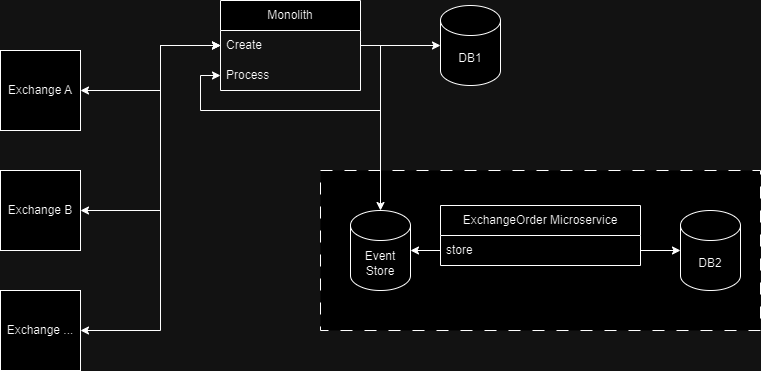

The diagram above was exported from draw.io. Its source (the exported page's mxGraphModel, read from the mxfile embedded in the PNG):
<mxGraphModel dx="1050" dy="618" grid="1" gridSize="10" guides="1" tooltips="1" connect="1" arrows="1" fold="1" page="1" pageScale="1" pageWidth="850" pageHeight="1100" math="0" shadow="0">
  <root>
    <mxCell id="0" />
    <mxCell id="1" parent="0" />
    <mxCell id="KPJrjD-EvdI-0207YqMj-1" value="" style="group" parent="1" connectable="0" vertex="1">
      <mxGeometry x="40" y="40" width="760" height="370" as="geometry" />
    </mxCell>
    <mxCell id="WUTJllApuwt2CmNRlRsE-1" value="" style="rounded=0;whiteSpace=wrap;html=1;dashed=1;dashPattern=12 12;labelPosition=center;verticalLabelPosition=top;align=center;verticalAlign=bottom;" parent="KPJrjD-EvdI-0207YqMj-1" vertex="1">
      <mxGeometry x="320" y="170" width="440" height="160" as="geometry" />
    </mxCell>
    <mxCell id="BGR-Z9x_TK3tAy6dk1pq-2" value="Event Store" style="shape=cylinder3;whiteSpace=wrap;html=1;boundedLbl=1;backgroundOutline=1;size=15;" parent="KPJrjD-EvdI-0207YqMj-1" vertex="1">
      <mxGeometry x="350" y="210" width="60" height="80" as="geometry" />
    </mxCell>
    <mxCell id="BGR-Z9x_TK3tAy6dk1pq-4" value="ExchangeOrder Microservice" style="swimlane;fontStyle=0;childLayout=stackLayout;horizontal=1;startSize=30;horizontalStack=0;resizeParent=1;resizeParentMax=0;resizeLast=0;collapsible=1;marginBottom=0;whiteSpace=wrap;html=1;" parent="KPJrjD-EvdI-0207YqMj-1" vertex="1">
      <mxGeometry x="440" y="205" width="200" height="60" as="geometry" />
    </mxCell>
    <mxCell id="BGR-Z9x_TK3tAy6dk1pq-5" value="store" style="text;strokeColor=none;fillColor=none;align=left;verticalAlign=middle;spacingLeft=4;spacingRight=4;overflow=hidden;points=[[0,0.5],[1,0.5]];portConstraint=eastwest;rotatable=0;whiteSpace=wrap;html=1;" parent="BGR-Z9x_TK3tAy6dk1pq-4" vertex="1">
      <mxGeometry y="30" width="200" height="30" as="geometry" />
    </mxCell>
    <mxCell id="BGR-Z9x_TK3tAy6dk1pq-10" style="edgeStyle=orthogonalEdgeStyle;rounded=0;orthogonalLoop=1;jettySize=auto;html=1;entryX=1;entryY=0.5;entryDx=0;entryDy=0;entryPerimeter=0;" parent="KPJrjD-EvdI-0207YqMj-1" source="BGR-Z9x_TK3tAy6dk1pq-5" target="BGR-Z9x_TK3tAy6dk1pq-2" edge="1">
      <mxGeometry relative="1" as="geometry" />
    </mxCell>
    <mxCell id="BGR-Z9x_TK3tAy6dk1pq-12" style="edgeStyle=orthogonalEdgeStyle;rounded=0;orthogonalLoop=1;jettySize=auto;html=1;entryX=0.5;entryY=0;entryDx=0;entryDy=0;entryPerimeter=0;exitX=1;exitY=0.5;exitDx=0;exitDy=0;" parent="KPJrjD-EvdI-0207YqMj-1" source="BGR-Z9x_TK3tAy6dk1pq-22" target="BGR-Z9x_TK3tAy6dk1pq-2" edge="1">
      <mxGeometry relative="1" as="geometry">
        <mxPoint x="280" y="130" as="sourcePoint" />
      </mxGeometry>
    </mxCell>
    <mxCell id="BGR-Z9x_TK3tAy6dk1pq-13" value="Exchange A" style="rounded=0;whiteSpace=wrap;html=1;" parent="KPJrjD-EvdI-0207YqMj-1" vertex="1">
      <mxGeometry y="50" width="80" height="80" as="geometry" />
    </mxCell>
    <mxCell id="BGR-Z9x_TK3tAy6dk1pq-18" style="edgeStyle=orthogonalEdgeStyle;rounded=0;orthogonalLoop=1;jettySize=auto;html=1;entryX=0;entryY=0.5;entryDx=0;entryDy=0;startArrow=classic;startFill=1;" parent="KPJrjD-EvdI-0207YqMj-1" source="BGR-Z9x_TK3tAy6dk1pq-14" target="BGR-Z9x_TK3tAy6dk1pq-22" edge="1">
      <mxGeometry relative="1" as="geometry">
        <mxPoint x="240" y="90" as="targetPoint" />
        <Array as="points">
          <mxPoint x="160" y="330" />
          <mxPoint x="160" y="45" />
        </Array>
      </mxGeometry>
    </mxCell>
    <mxCell id="BGR-Z9x_TK3tAy6dk1pq-14" value="Exchange ..." style="rounded=0;whiteSpace=wrap;html=1;" parent="KPJrjD-EvdI-0207YqMj-1" vertex="1">
      <mxGeometry y="290" width="80" height="80" as="geometry" />
    </mxCell>
    <mxCell id="BGR-Z9x_TK3tAy6dk1pq-17" style="edgeStyle=orthogonalEdgeStyle;rounded=0;orthogonalLoop=1;jettySize=auto;html=1;entryX=0;entryY=0.5;entryDx=0;entryDy=0;startArrow=classic;startFill=1;" parent="KPJrjD-EvdI-0207YqMj-1" source="BGR-Z9x_TK3tAy6dk1pq-15" target="BGR-Z9x_TK3tAy6dk1pq-22" edge="1">
      <mxGeometry relative="1" as="geometry">
        <mxPoint x="240" y="90" as="targetPoint" />
        <Array as="points">
          <mxPoint x="160" y="210" />
          <mxPoint x="160" y="45" />
        </Array>
      </mxGeometry>
    </mxCell>
    <mxCell id="BGR-Z9x_TK3tAy6dk1pq-15" value="Exchange B" style="rounded=0;whiteSpace=wrap;html=1;" parent="KPJrjD-EvdI-0207YqMj-1" vertex="1">
      <mxGeometry y="170" width="80" height="80" as="geometry" />
    </mxCell>
    <mxCell id="BGR-Z9x_TK3tAy6dk1pq-16" style="edgeStyle=orthogonalEdgeStyle;rounded=0;orthogonalLoop=1;jettySize=auto;html=1;entryX=0;entryY=0.5;entryDx=0;entryDy=0;startArrow=classic;startFill=1;" parent="KPJrjD-EvdI-0207YqMj-1" source="BGR-Z9x_TK3tAy6dk1pq-13" target="BGR-Z9x_TK3tAy6dk1pq-22" edge="1">
      <mxGeometry relative="1" as="geometry">
        <mxPoint x="240" y="90" as="targetPoint" />
        <Array as="points">
          <mxPoint x="160" y="90" />
          <mxPoint x="160" y="45" />
        </Array>
      </mxGeometry>
    </mxCell>
    <mxCell id="BGR-Z9x_TK3tAy6dk1pq-19" value="DB2" style="shape=cylinder3;whiteSpace=wrap;html=1;boundedLbl=1;backgroundOutline=1;size=15;" parent="KPJrjD-EvdI-0207YqMj-1" vertex="1">
      <mxGeometry x="680" y="210" width="60" height="80" as="geometry" />
    </mxCell>
    <mxCell id="BGR-Z9x_TK3tAy6dk1pq-20" style="edgeStyle=orthogonalEdgeStyle;rounded=0;orthogonalLoop=1;jettySize=auto;html=1;entryX=0;entryY=0.5;entryDx=0;entryDy=0;entryPerimeter=0;" parent="KPJrjD-EvdI-0207YqMj-1" source="BGR-Z9x_TK3tAy6dk1pq-5" target="BGR-Z9x_TK3tAy6dk1pq-19" edge="1">
      <mxGeometry relative="1" as="geometry" />
    </mxCell>
    <mxCell id="BGR-Z9x_TK3tAy6dk1pq-21" value="Monolith" style="swimlane;fontStyle=0;childLayout=stackLayout;horizontal=1;startSize=30;horizontalStack=0;resizeParent=1;resizeParentMax=0;resizeLast=0;collapsible=1;marginBottom=0;whiteSpace=wrap;html=1;" parent="KPJrjD-EvdI-0207YqMj-1" vertex="1">
      <mxGeometry x="220" width="140" height="90" as="geometry" />
    </mxCell>
    <mxCell id="fipS2Ny9hG0ib6c_WDqG-2" style="edgeStyle=orthogonalEdgeStyle;rounded=0;orthogonalLoop=1;jettySize=auto;html=1;entryX=0;entryY=0.5;entryDx=0;entryDy=0;exitX=1;exitY=0.5;exitDx=0;exitDy=0;" parent="BGR-Z9x_TK3tAy6dk1pq-21" source="BGR-Z9x_TK3tAy6dk1pq-22" target="BGR-Z9x_TK3tAy6dk1pq-23" edge="1">
      <mxGeometry relative="1" as="geometry">
        <Array as="points">
          <mxPoint x="160" y="45" />
          <mxPoint x="160" y="110" />
          <mxPoint x="-20" y="110" />
          <mxPoint x="-20" y="75" />
        </Array>
      </mxGeometry>
    </mxCell>
    <mxCell id="BGR-Z9x_TK3tAy6dk1pq-22" value="Create" style="text;strokeColor=none;fillColor=none;align=left;verticalAlign=middle;spacingLeft=4;spacingRight=4;overflow=hidden;points=[[0,0.5],[1,0.5]];portConstraint=eastwest;rotatable=0;whiteSpace=wrap;html=1;" parent="BGR-Z9x_TK3tAy6dk1pq-21" vertex="1">
      <mxGeometry y="30" width="140" height="30" as="geometry" />
    </mxCell>
    <mxCell id="BGR-Z9x_TK3tAy6dk1pq-23" value="Process" style="text;strokeColor=none;fillColor=none;align=left;verticalAlign=middle;spacingLeft=4;spacingRight=4;overflow=hidden;points=[[0,0.5],[1,0.5]];portConstraint=eastwest;rotatable=0;whiteSpace=wrap;html=1;" parent="BGR-Z9x_TK3tAy6dk1pq-21" vertex="1">
      <mxGeometry y="60" width="140" height="30" as="geometry" />
    </mxCell>
    <mxCell id="fipS2Ny9hG0ib6c_WDqG-3" value="DB1" style="shape=cylinder3;whiteSpace=wrap;html=1;boundedLbl=1;backgroundOutline=1;size=15;" parent="KPJrjD-EvdI-0207YqMj-1" vertex="1">
      <mxGeometry x="440" y="5" width="60" height="80" as="geometry" />
    </mxCell>
    <mxCell id="fipS2Ny9hG0ib6c_WDqG-5" style="edgeStyle=orthogonalEdgeStyle;rounded=0;orthogonalLoop=1;jettySize=auto;html=1;entryX=0;entryY=0.5;entryDx=0;entryDy=0;entryPerimeter=0;" parent="KPJrjD-EvdI-0207YqMj-1" source="BGR-Z9x_TK3tAy6dk1pq-22" target="fipS2Ny9hG0ib6c_WDqG-3" edge="1">
      <mxGeometry relative="1" as="geometry" />
    </mxCell>
  </root>
</mxGraphModel>